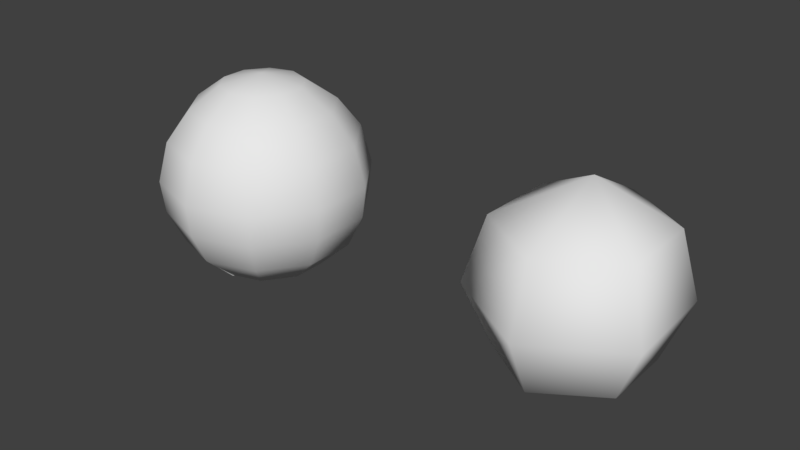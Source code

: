# Source: bala_de_canhao.blend  (saved by Blender 2.79.0; exported with 4.5.12 LTS)
import bpy
from mathutils import Matrix  # noqa: F401  (used for matrix-valued properties, if any)

bpy.ops.wm.read_factory_settings(use_empty=True)
scene = bpy.context.scene
scene.name = 'Scene'

# ---- collections
col_collection_1 = bpy.data.collections.new('Collection 1'); scene.collection.children.link(col_collection_1)

# ---- world
world_world = bpy.data.worlds.new('World'); scene.world = world_world
world_world.color = (0.05088, 0.05088, 0.05088)
world_world.use_sun_shadow = False
world_world.sun_shadow_jitter_overblur = 0.0
world_world.cycles.sampling_method = 'MANUAL'

# ---- meshes
me_sphere_002 = bpy.data.meshes.new('Sphere.002')
me_sphere_002.from_pydata([(0.0, 0.7342, 0.5878), (0.0, 0.6596, -0.5329), (0.0, -0.01421, -0.8241), (0.0, -0.7111, 0.5878), (0.0, -0.8783, -4.284e-08), (0.0, -0.6395, -0.5329), (0.0, 0.1023, 0.9337), (-0.6107, -0.3234, 0.5878), (-0.7683, -0.4147, -4.284e-08), (-0.5432, -0.2842, -0.5329), (-0.5934, 0.386, 0.5878), (-0.7275, 0.4777, -4.284e-08), (-0.5359, 0.3466, -0.5329), (0.0, 0.9082, -4.284e-08)], [], [(7, 10, 11, 8), (6, 7, 3), (3, 7, 8, 4), (4, 8, 9, 5), (5, 9, 2), (6, 10, 7), (8, 11, 12, 9), (10, 6, 0), (9, 12, 2), (11, 10, 0, 13), (12, 1, 2), (12, 11, 13, 1)])
me_sphere_002.polygons.foreach_set('use_smooth', [True] * 12)
_uv = me_sphere_002.uv_layers.new(name='UVMap')
_uv.uv.foreach_set('vector', [0.3227, 0.0001223, 0.4631, 0.2195, 0.3317, 0.3518, 0.1089, 0.1349, 0.7399, 0.9232, 0.674, 0.6294, 0.9369, 0.6656, 0.9369, 0.6656, 0.674, 0.6294, 0.674, 0.4036, 0.9999, 0.4504, 0.9999, 0.4504, 0.674, 0.4036, 0.7496, 0.1996, 0.9848, 0.2367, 0.9848, 0.2367, 0.7496, 0.1996, 0.8951, 0.0001223, 0.6727, 0.04477, 0.4631, 0.2195, 0.3227, 0.0001223, 0.1089, 0.1349, 0.3317, 0.3518, 0.2003, 0.474, 0.0001224, 0.3525, 0.4631, 0.2195, 0.6727, 0.04477, 0.6738, 0.3597, 0.0001224, 0.3525, 0.2003, 0.474, 0.0001223, 0.6449, 0.3317, 0.3518, 0.4631, 0.2195, 0.6738, 0.3597, 0.532, 0.5684, 0.2003, 0.474, 0.3146, 0.6747, 0.0001223, 0.6449, 0.2003, 0.474, 0.3317, 0.3518, 0.532, 0.5684, 0.3146, 0.6747])
_uv.active_render = True
_uv = me_sphere_002.uv_layers.new(name='UVMap.001')
_uv.uv.foreach_set('vector', [0.3323, 0.001001, 0.001001, 0.001001, 0.001001, 0.3323, 0.3323, 0.3323, 0.999, 0.6687, 0.999, 0.999, 0.6687, 0.999, 0.3323, 0.3343, 0.001001, 0.3343, 0.001001, 0.6657, 0.3323, 0.6657, 0.6657, 0.001001, 0.3343, 0.001001, 0.3343, 0.3323, 0.6657, 0.3323, 0.998, 0.6677, 0.6677, 0.6677, 0.6677, 0.998, 0.6657, 0.6687, 0.6657, 0.999, 0.3353, 0.999, 0.6657, 0.3343, 0.3343, 0.3343, 0.3343, 0.6657, 0.6657, 0.6657, 0.6647, 0.6677, 0.3343, 0.998, 0.3343, 0.6677, 0.999, 0.6657, 0.6687, 0.6657, 0.999, 0.3353, 0.3323, 0.6677, 0.001001, 0.6677, 0.001001, 0.999, 0.3323, 0.999, 0.6677, 0.3343, 0.998, 0.3343, 0.6677, 0.6647, 0.999, 0.001001, 0.6677, 0.001001, 0.6677, 0.3323, 0.999, 0.3323])
me_sphere_002.use_remesh_preserve_volume = False
me_sphere_002.use_remesh_preserve_attributes = False
me_sphere_002.use_mirror_vertex_groups = False
me_sphere_002.update()
me_sphere_001 = bpy.data.meshes.new('Sphere.001')
me_sphere_001.from_pydata([(0.0, 0.3794, 0.8999), (0.0, 0.6609, 0.6954), (0.0, 0.9291, -0.2465), (0.0, 0.7894, -0.5461), (0.02101, 0.521, -0.8024), (0.0, -3.258e-07, -0.9589), (0.0, -0.3794, 0.8999), (-3.851e-09, -0.6609, 0.6954), (7.138e-08, -0.8669, 0.4211), (0.0, -0.9636, 0.05462), (0.0, -0.9291, -0.2465), (0.0, -0.7894, -0.5461), (0.02101, -0.521, -0.8024), (0.0, -5.895e-07, 0.986), (-0.223, -0.3069, 0.8999), (-0.3885, -0.5347, 0.6954), (-0.5096, -0.7013, 0.4211), (-0.5663, -0.7796, 0.05462), (-0.5456, -0.7517, -0.2465), (-0.4605, -0.6386, -0.5461), (-0.2852, -0.4215, -0.8024), (-0.3608, -0.1172, 0.8999), (-0.6286, -0.2042, 0.6954), (-0.8245, -0.2679, 0.4211), (-0.9164, -0.2978, 0.05462), (-0.8831, -0.2871, -0.2465), (-0.7472, -0.2439, -0.5461), (-0.4745, -0.161, -0.8024), (-0.3608, 0.1172, 0.8999), (-0.6286, 0.2042, 0.6954), (-0.8245, 0.2679, 0.4211), (-0.9164, 0.2978, 0.05462), (-0.8831, 0.2871, -0.2465), (-0.7472, 0.2439, -0.5461), (-0.4745, 0.161, -0.8024), (-0.223, 0.3069, 0.8999), (-0.3885, 0.5347, 0.6954), (-0.5096, 0.7013, 0.4211), (-0.5663, 0.7796, 0.05462), (-0.5456, 0.7517, -0.2465), (-0.4605, 0.6386, -0.5461), (-0.2852, 0.4215, -0.8024), (-7.561e-08, 0.8669, 0.4211), (0.0, 0.9636, 0.05462)], [], [(14, 21, 22, 15), (5, 12, 20), (11, 10, 18, 19), (8, 7, 15, 16), (6, 13, 14), (19, 26, 27, 20), (9, 8, 16, 17), (10, 9, 17, 18), (26, 33, 34, 27), (18, 17, 24, 25), (22, 21, 28, 29), (5, 20, 27), (19, 18, 25, 26), (16, 15, 22, 23), (14, 13, 21), (17, 16, 23, 24), (24, 23, 30, 31), (29, 28, 35, 36), (34, 33, 40, 41), (25, 24, 31, 32), (5, 27, 34), (26, 25, 32, 33), (23, 22, 29, 30), (21, 13, 28), (28, 13, 35), (41, 40, 3, 4), (31, 30, 37, 38), (36, 35, 0, 1), (32, 31, 38, 39), (5, 34, 41), (33, 32, 39, 40), (30, 29, 36, 37), (37, 36, 1, 42), (35, 13, 0), (38, 37, 42, 43), (12, 11, 19, 20), (39, 38, 43, 2), (5, 41, 4), (40, 39, 2, 3), (6, 14, 15, 7)])
me_sphere_001.polygons.foreach_set('use_smooth', [True] * 40)
_uv = me_sphere_001.uv_layers.new(name='UVMap')
_uv.uv.foreach_set('vector', [0.7556, 0.8869, 0.6884, 0.9001, 0.6266, 0.754, 0.7657, 0.7385, 0.822, 0.0001386, 0.9246, 0.1654, 0.814, 0.184, 0.9639, 0.2941, 0.9844, 0.4121, 0.7913, 0.4129, 0.7998, 0.3078, 0.9566, 0.6589, 0.9063, 0.7766, 0.7657, 0.7385, 0.7747, 0.6271, 0.8198, 0.9103, 0.7468, 0.9999, 0.7556, 0.8869, 0.7998, 0.3078, 0.6351, 0.2719, 0.7049, 0.1479, 0.814, 0.184, 0.9844, 0.5221, 0.9566, 0.6589, 0.7747, 0.6271, 0.7841, 0.5082, 0.9844, 0.4121, 0.9844, 0.5221, 0.7841, 0.5082, 0.7913, 0.4129, 0.5568, 0.2815, 0.3927, 0.3053, 0.3837, 0.1829, 0.4948, 0.146, 0.7913, 0.4129, 0.7841, 0.5082, 0.5843, 0.4979, 0.5983, 0.3882, 0.4659, 0.7879, 0.3324, 0.9098, 0.2735, 0.863, 0.329, 0.7181, 0.822, 0.0001386, 0.814, 0.184, 0.7049, 0.1479, 0.7998, 0.3078, 0.7913, 0.4129, 0.5983, 0.3882, 0.6351, 0.2719, 0.7747, 0.6271, 0.7657, 0.7385, 0.6266, 0.754, 0.5944, 0.635, 0.7556, 0.8869, 0.7468, 0.9999, 0.6884, 0.9001, 0.7841, 0.5082, 0.7747, 0.6271, 0.5944, 0.635, 0.5843, 0.4979, 0.5826, 0.5223, 0.5414, 0.6681, 0.3588, 0.6104, 0.3795, 0.4978, 0.329, 0.7181, 0.2735, 0.863, 0.204, 0.8516, 0.1938, 0.6982, 0.3837, 0.1829, 0.3927, 0.3053, 0.2443, 0.2833, 0.2781, 0.1685, 0.584, 0.4053, 0.5826, 0.5223, 0.3795, 0.4978, 0.389, 0.4067, 0.3593, 0.0001386, 0.4948, 0.146, 0.3837, 0.1829, 0.5568, 0.2815, 0.584, 0.4053, 0.389, 0.4067, 0.3927, 0.3053, 0.5414, 0.6681, 0.4659, 0.7879, 0.329, 0.7181, 0.3588, 0.6104, 0.3324, 0.9098, 0.2199, 0.9737, 0.2735, 0.863, 0.2735, 0.863, 0.2199, 0.9737, 0.204, 0.8516, 0.2781, 0.1685, 0.2443, 0.2833, 0.09244, 0.2135, 0.1837, 0.1043, 0.3795, 0.4978, 0.3588, 0.6104, 0.1965, 0.5875, 0.2058, 0.4717, 0.1938, 0.6982, 0.204, 0.8516, 0.1351, 0.8774, 0.04432, 0.7282, 0.389, 0.4067, 0.3795, 0.4978, 0.2058, 0.4717, 0.2209, 0.3813, 0.3593, 0.0001386, 0.3837, 0.1829, 0.2781, 0.1685, 0.3927, 0.3053, 0.389, 0.4067, 0.2209, 0.3813, 0.2443, 0.2833, 0.3588, 0.6104, 0.329, 0.7181, 0.1938, 0.6982, 0.1965, 0.5875, 0.1965, 0.5875, 0.1938, 0.6982, 0.04432, 0.7282, 0.0001386, 0.5953, 0.204, 0.8516, 0.2199, 0.9737, 0.1351, 0.8774, 0.2058, 0.4717, 0.1965, 0.5875, 0.0001386, 0.5953, 0.0001387, 0.4404, 0.9246, 0.1654, 0.9639, 0.2941, 0.7998, 0.3078, 0.814, 0.184, 0.2209, 0.3813, 0.2058, 0.4717, 0.0001387, 0.4404, 0.03136, 0.3258, 0.3593, 0.0001386, 0.2781, 0.1685, 0.1837, 0.1043, 0.2443, 0.2833, 0.2209, 0.3813, 0.03136, 0.3258, 0.09244, 0.2135, 0.8198, 0.9103, 0.7556, 0.8869, 0.7657, 0.7385, 0.9063, 0.7766])
_uv.active_render = True
_uv = me_sphere_001.uv_layers.new(name='UVMap.001')
_uv.uv.foreach_set('vector', [0.599, 0.899, 0.599, 0.801, 0.401, 0.801, 0.401, 0.899, 0.002002, 0.999, 0.199, 0.902, 0.199, 0.999, 0.799, 0.401, 0.701, 0.401, 0.701, 0.599, 0.799, 0.599, 0.599, 0.799, 0.599, 0.701, 0.401, 0.701, 0.401, 0.799, 0.599, 0.999, 0.402, 0.999, 0.599, 0.902, 0.399, 0.201, 0.201, 0.201, 0.201, 0.399, 0.399, 0.399, 0.199, 0.401, 0.001001, 0.401, 0.001001, 0.599, 0.199, 0.599, 0.699, 0.401, 0.601, 0.401, 0.601, 0.599, 0.699, 0.599, 0.599, 0.201, 0.401, 0.201, 0.401, 0.399, 0.599, 0.399, 0.599, 0.699, 0.599, 0.601, 0.401, 0.601, 0.401, 0.699, 0.699, 0.399, 0.699, 0.201, 0.601, 0.201, 0.601, 0.399, 0.202, 0.999, 0.399, 0.902, 0.399, 0.999, 0.399, 0.699, 0.399, 0.601, 0.201, 0.601, 0.201, 0.699, 0.699, 0.001001, 0.601, 0.001001, 0.601, 0.199, 0.699, 0.199, 0.999, 0.399, 0.999, 0.202, 0.902, 0.399, 0.199, 0.601, 0.001001, 0.601, 0.001001, 0.799, 0.199, 0.799, 0.599, 0.401, 0.401, 0.401, 0.401, 0.599, 0.599, 0.599, 0.201, 0.899, 0.399, 0.899, 0.399, 0.801, 0.201, 0.801, 0.599, 0.001001, 0.401, 0.001001, 0.401, 0.199, 0.599, 0.199, 0.799, 0.001001, 0.701, 0.001001, 0.701, 0.199, 0.799, 0.199, 0.598, 0.901, 0.401, 0.901, 0.401, 0.998, 0.399, 0.799, 0.399, 0.701, 0.201, 0.701, 0.201, 0.799, 0.799, 0.201, 0.701, 0.201, 0.701, 0.399, 0.799, 0.399, 0.901, 0.201, 0.901, 0.398, 0.998, 0.201, 0.999, 0.199, 0.999, 0.002002, 0.902, 0.199, 0.399, 0.001001, 0.201, 0.001001, 0.201, 0.199, 0.399, 0.199, 0.199, 0.201, 0.001001, 0.201, 0.001001, 0.399, 0.199, 0.399, 0.601, 0.699, 0.799, 0.699, 0.799, 0.601, 0.601, 0.601, 0.899, 0.001001, 0.801, 0.001001, 0.801, 0.199, 0.899, 0.199, 0.398, 0.901, 0.201, 0.901, 0.201, 0.998, 0.799, 0.799, 0.799, 0.701, 0.601, 0.701, 0.601, 0.799, 0.899, 0.201, 0.801, 0.201, 0.801, 0.399, 0.899, 0.399, 0.199, 0.899, 0.199, 0.801, 0.001001, 0.801, 0.001001, 0.899, 0.901, 0.001001, 0.901, 0.198, 0.998, 0.001001, 0.399, 0.401, 0.201, 0.401, 0.201, 0.599, 0.399, 0.599, 0.199, 0.001001, 0.001001, 0.001001, 0.001001, 0.199, 0.199, 0.199, 0.899, 0.401, 0.801, 0.401, 0.801, 0.599, 0.899, 0.599, 0.198, 0.901, 0.001001, 0.901, 0.001001, 0.998, 0.799, 0.899, 0.799, 0.801, 0.601, 0.801, 0.601, 0.899, 0.899, 0.601, 0.801, 0.601, 0.801, 0.799, 0.899, 0.799])
me_sphere_001.use_remesh_preserve_volume = False
me_sphere_001.use_remesh_preserve_attributes = False
me_sphere_001.use_mirror_vertex_groups = False
me_sphere_001.update()

# ---- objects
ob_balacanhaolod_01 = bpy.data.objects.new('balacanhaoLOD_01', me_sphere_002)
ob_balacanhaolod_00 = bpy.data.objects.new('balacanhaoLOD_00', me_sphere_001)

# ---- transforms, parenting, visibility, modifiers, constraints
ob_balacanhaolod_01.location = (3.263, 0.0, 0.0)
ob_balacanhaolod_01.lineart.crease_threshold = 0.0
_m = ob_balacanhaolod_01.modifiers.new('Mirror', 'MIRROR')
_m.use_clip = True
ob_balacanhaolod_00.location = (0.0, 0.0, 0.0)
ob_balacanhaolod_00.lineart.crease_threshold = 0.0
_m = ob_balacanhaolod_00.modifiers.new('Mirror', 'MIRROR')
_m.use_clip = True

# ---- collection membership
col_collection_1.objects.link(ob_balacanhaolod_01)
col_collection_1.objects.link(ob_balacanhaolod_00)

# ---- scene / render settings (as saved in the file)
scene.frame_start = 1; scene.frame_end = 250; scene.frame_set(1)
scene.render.engine = 'BLENDER_EEVEE_NEXT'
scene.render.resolution_percentage = 50
scene.render.dither_intensity = 0.0
scene.cycles.use_denoising = False
scene.cycles.samples = 128
scene.cycles.sampling_pattern = 'TABULATED_SOBOL'
scene.cycles.use_adaptive_sampling = False
scene.cycles.use_light_tree = False
scene.cycles.blur_glossy = 0.0
scene.cycles.sample_clamp_indirect = 0.0
scene.view_settings.view_transform = 'Standard'
bpy.context.view_layer.update()

# ---- added for rendering (the .blend has no active camera and no usable light): camera, sun
cam_auto = bpy.data.cameras.new('AutoCamera')
cam_auto.lens = 50.0
cam_auto.sensor_width = 36.0
cam_auto.clip_end = 1000.0
ob_auto_camera = bpy.data.objects.new('AutoCamera', cam_auto)
scene.collection.objects.link(ob_auto_camera)
ob_auto_camera.location = (6.78922, -6.27819, 4.19899)
ob_auto_camera.rotation_euler = (1.09748, -7.21219e-08, 0.694738)
scene.camera = ob_auto_camera
light_auto_sun = bpy.data.lights.new('AutoSun', 'SUN')
light_auto_sun.energy = 3.0
light_auto_sun.angle = 0.0523599
ob_auto_sun = bpy.data.objects.new('AutoSun', light_auto_sun)
scene.collection.objects.link(ob_auto_sun)
ob_auto_sun.rotation_euler = (0.872665, 0.174533, 0.523599)
bpy.context.view_layer.update()
